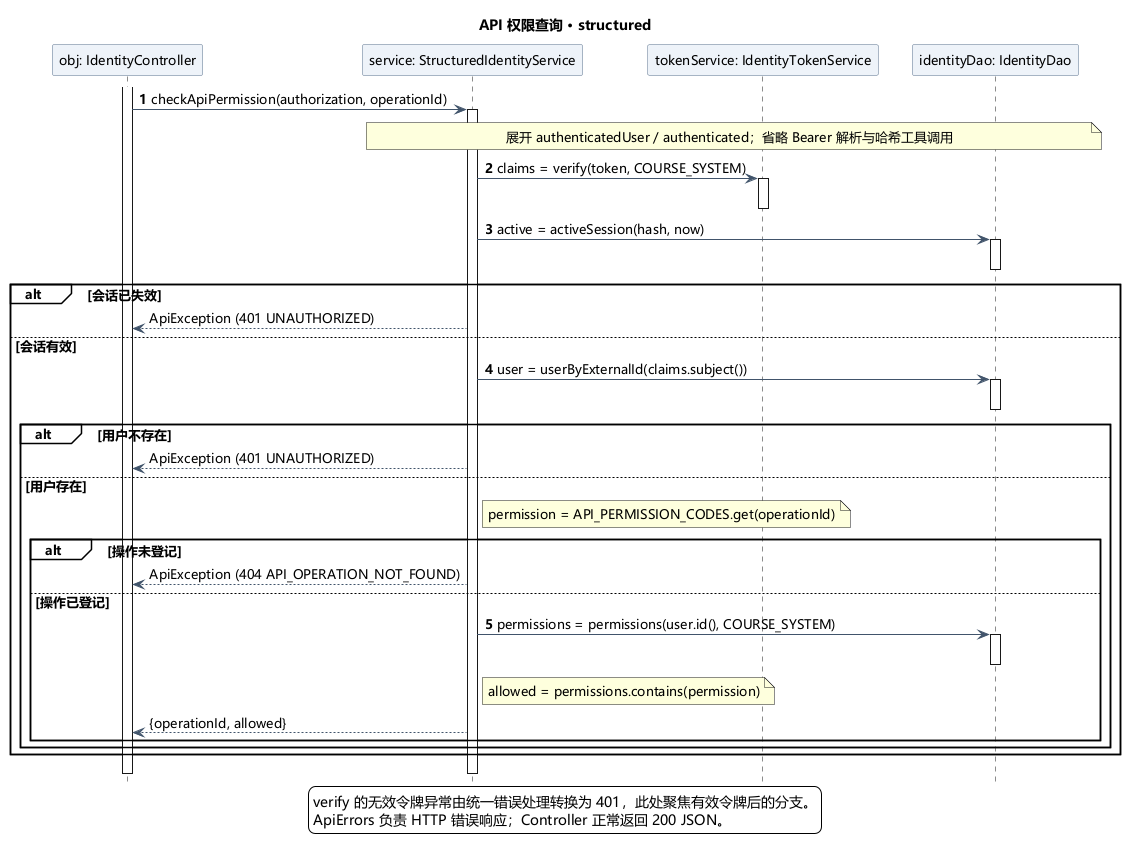

The diagram above was rendered by PlantUML. Its source (embedded in the PNG):
@startuml
skinparam shadowing false
skinparam defaultFontName Microsoft YaHei
skinparam defaultFontSize 13
skinparam classAttributeIconSize 0
skinparam backgroundColor white
skinparam ArrowColor #41546B
skinparam classBackgroundColor #F5F8FC
skinparam classBorderColor #59708C
skinparam sequenceParticipantBackgroundColor #EEF3F9
skinparam sequenceParticipantBorderColor #59708C
skinparam sequenceGroupBackgroundColor transparent
skinparam sequenceMessageAlign left
hide footbox
title API 权限查询 · structured

hide footbox
skinparam ParticipantPadding 12
skinparam BoxPadding 8
autonumber
participant "obj: IdentityController" as C
participant "service: StructuredIdentityService" as S
participant "tokenService: IdentityTokenService" as T
participant "identityDao: IdentityDao" as R
activate C
C -> S: checkApiPermission(authorization, operationId)
activate S
note over S,R: 展开 authenticatedUser / authenticated；省略 Bearer 解析与哈希工具调用
S -> T: claims = verify(token, COURSE_SYSTEM)
activate T
deactivate T
S -> R: active = activeSession(hash, now)
activate R
deactivate R
alt 会话已失效
 autonumber stop
 S --> C: ApiException (401 UNAUTHORIZED)
else 会话有效
 autonumber resume
 S -> R: user = userByExternalId(claims.subject())
 activate R
 deactivate R
 alt 用户不存在
  autonumber stop
  S --> C: ApiException (401 UNAUTHORIZED)
 else 用户存在
  note right of S: permission = API_PERMISSION_CODES.get(operationId)
  alt 操作未登记
   S --> C: ApiException (404 API_OPERATION_NOT_FOUND)
  else 操作已登记
   autonumber resume
   S -> R: permissions = permissions(user.id(), COURSE_SYSTEM)
   activate R
   deactivate R
   note right of S: allowed = permissions.contains(permission)
   autonumber stop
   S --> C: {operationId, allowed}
  end
 end
end
||12||
deactivate S
deactivate C
legend bottom
verify 的无效令牌异常由统一错误处理转换为 401，此处聚焦有效令牌后的分支。
ApiErrors 负责 HTTP 错误响应；Controller 正常返回 200 JSON。
endlegend
@enduml